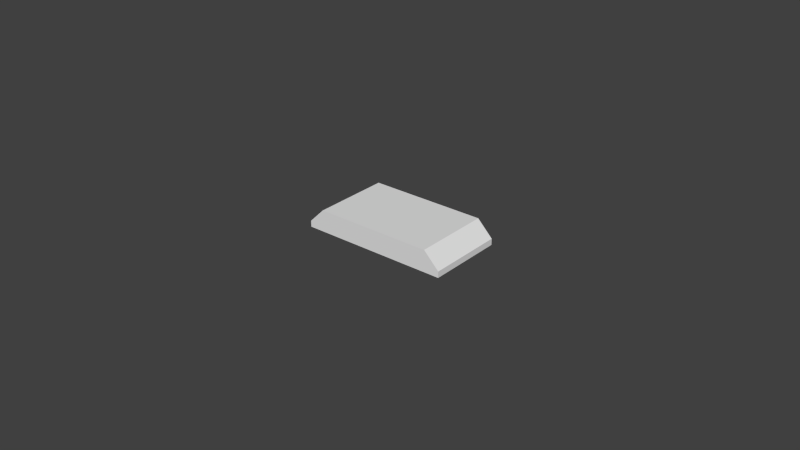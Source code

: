 # Source: F2_alone.blend  (saved by Blender 2.76.0; exported with 4.5.12 LTS)
import bpy
from mathutils import Matrix  # noqa: F401  (used for matrix-valued properties, if any)

bpy.ops.wm.read_factory_settings(use_empty=True)
scene = bpy.context.scene
scene.name = 'Scene'

# ---- collections
col_collection_1 = bpy.data.collections.new('Collection 1'); scene.collection.children.link(col_collection_1)

# ---- world
world_world = bpy.data.worlds.new('World'); scene.world = world_world
world_world.color = (0.05088, 0.05088, 0.05088)
world_world.use_sun_shadow = False
world_world.sun_shadow_jitter_overblur = 0.0
world_world.cycles.sampling_method = 'MANUAL'
world_world.cycles.sample_map_resolution = 256

# ---- meshes
me_cube_001 = bpy.data.meshes.new('Cube.001')
me_cube_001.from_pydata([(-0.024, -0.0125, 0.019), (-0.019, -0.0125, 0.026), (-0.024, 0.0125, 0.019), (-0.019, 0.0125, 0.026), (0.024, -0.0125, 0.019), (0.019, -0.0125, 0.026), (0.024, 0.0125, 0.019), (0.019, 0.0125, 0.026), (-0.024, -0.0125, 0.021), (-0.024, 0.0125, 0.021), (0.024, 0.0125, 0.021), (0.024, -0.0125, 0.021)], [], [(8, 9, 2, 0), (9, 10, 6, 2), (10, 11, 4, 6), (11, 8, 0, 4), (0, 2, 6, 4), (5, 7, 3, 1), (5, 1, 8, 11), (7, 5, 11, 10), (3, 7, 10, 9), (1, 3, 9, 8)])
me_cube_001.use_remesh_preserve_volume = False
me_cube_001.use_remesh_preserve_attributes = False
me_cube_001.use_mirror_vertex_groups = False
me_cube_001.update()

# ---- objects
ob_cube = bpy.data.objects.new('Cube', me_cube_001)

# ---- transforms, parenting, visibility, modifiers, constraints
ob_cube.location = (0.0, 0.0, 0.0)
ob_cube.lineart.crease_threshold = 0.0

# ---- collection membership
col_collection_1.objects.link(ob_cube)

# ---- scene / render settings (as saved in the file)
scene.frame_start = 1; scene.frame_end = 250; scene.frame_set(1)
scene.render.engine = 'BLENDER_EEVEE_NEXT'
scene.render.resolution_percentage = 50
scene.render.dither_intensity = 0.0
scene.cycles.use_denoising = False
scene.cycles.samples = 10
scene.cycles.sampling_pattern = 'TABULATED_SOBOL'
scene.cycles.light_sampling_threshold = 0.0
scene.cycles.use_adaptive_sampling = False
scene.cycles.use_light_tree = False
scene.cycles.blur_glossy = 0.0
scene.cycles.pixel_filter_type = 'GAUSSIAN'
scene.cycles.sample_clamp_indirect = 0.0
scene.view_settings.view_transform = 'Standard'
bpy.context.view_layer.update()

# ---- added for rendering (the .blend has no active camera and no usable light): camera, sun
cam_auto = bpy.data.cameras.new('AutoCamera')
cam_auto.lens = 50.0
cam_auto.sensor_width = 36.0
cam_auto.clip_end = 1000.0
ob_auto_camera = bpy.data.objects.new('AutoCamera', cam_auto)
scene.collection.objects.link(ob_auto_camera)
ob_auto_camera.location = (0.185045, -0.222054, 0.170536)
ob_auto_camera.rotation_euler = (1.09748, -7.21219e-08, 0.694738)
scene.camera = ob_auto_camera
light_auto_sun = bpy.data.lights.new('AutoSun', 'SUN')
light_auto_sun.energy = 3.0
light_auto_sun.angle = 0.0523599
ob_auto_sun = bpy.data.objects.new('AutoSun', light_auto_sun)
scene.collection.objects.link(ob_auto_sun)
ob_auto_sun.rotation_euler = (0.872665, 0.174533, 0.523599)
bpy.context.view_layer.update()
